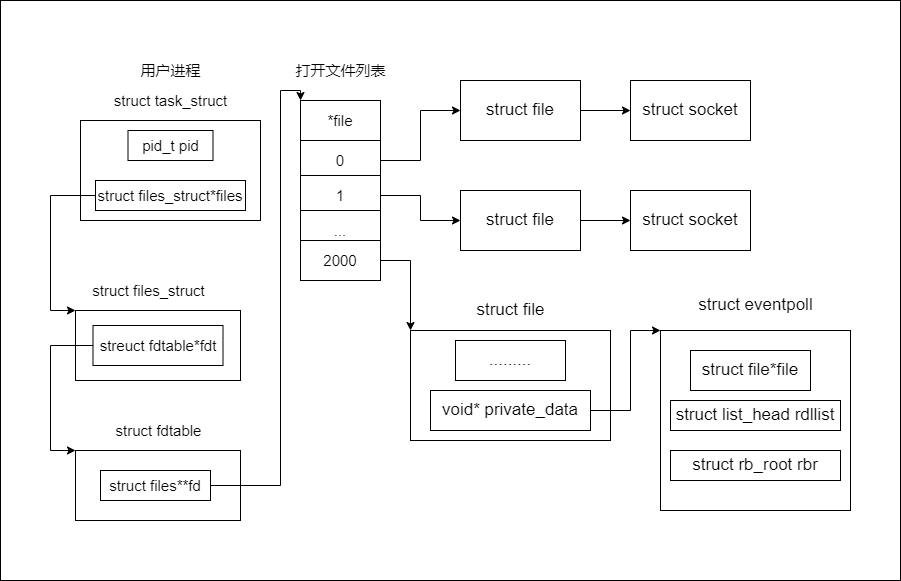

The diagram above was exported from draw.io. Its source (the exported page's mxGraphModel, read from the mxfile embedded in the PNG):
<mxGraphModel dx="920" dy="1480" grid="1" gridSize="10" guides="1" tooltips="1" connect="1" arrows="1" fold="1" page="1" pageScale="1" pageWidth="827" pageHeight="1169" math="0" shadow="0">
  <root>
    <mxCell id="0" />
    <mxCell id="1" parent="0" />
    <mxCell id="h5Zcf0ML-fUwr1dJ2mtp-84" value="" style="rounded=0;whiteSpace=wrap;html=1;fontSize=17;" vertex="1" parent="1">
      <mxGeometry x="60" y="110" width="900" height="580" as="geometry" />
    </mxCell>
    <mxCell id="h5Zcf0ML-fUwr1dJ2mtp-2" value="" style="rounded=0;whiteSpace=wrap;html=1;" vertex="1" parent="1">
      <mxGeometry x="140" y="230" width="180" height="100" as="geometry" />
    </mxCell>
    <mxCell id="h5Zcf0ML-fUwr1dJ2mtp-3" value="&lt;font style=&quot;font-size: 15px&quot;&gt;用户进程&lt;/font&gt;" style="text;html=1;align=center;verticalAlign=middle;resizable=0;points=[];autosize=1;strokeColor=none;fillColor=none;" vertex="1" parent="1">
      <mxGeometry x="190" y="170" width="80" height="20" as="geometry" />
    </mxCell>
    <mxCell id="h5Zcf0ML-fUwr1dJ2mtp-4" value="struct task_struct" style="text;html=1;align=center;verticalAlign=middle;resizable=0;points=[];autosize=1;strokeColor=none;fillColor=none;fontSize=15;" vertex="1" parent="1">
      <mxGeometry x="165" y="200" width="130" height="20" as="geometry" />
    </mxCell>
    <mxCell id="h5Zcf0ML-fUwr1dJ2mtp-5" value="pid_t pid" style="rounded=0;whiteSpace=wrap;html=1;fontSize=15;" vertex="1" parent="1">
      <mxGeometry x="187.5" y="240" width="85" height="30" as="geometry" />
    </mxCell>
    <mxCell id="h5Zcf0ML-fUwr1dJ2mtp-6" style="edgeStyle=orthogonalEdgeStyle;rounded=0;orthogonalLoop=1;jettySize=auto;html=1;entryX=0;entryY=0;entryDx=0;entryDy=0;fontSize=15;" edge="1" parent="1" source="h5Zcf0ML-fUwr1dJ2mtp-7" target="h5Zcf0ML-fUwr1dJ2mtp-8">
      <mxGeometry relative="1" as="geometry">
        <Array as="points">
          <mxPoint x="110" y="305" />
          <mxPoint x="110" y="420" />
        </Array>
      </mxGeometry>
    </mxCell>
    <mxCell id="h5Zcf0ML-fUwr1dJ2mtp-7" value="struct files_struct*files" style="rounded=0;whiteSpace=wrap;html=1;fontSize=15;" vertex="1" parent="1">
      <mxGeometry x="155" y="290" width="150" height="30" as="geometry" />
    </mxCell>
    <mxCell id="h5Zcf0ML-fUwr1dJ2mtp-8" value="" style="rounded=0;whiteSpace=wrap;html=1;fontSize=15;" vertex="1" parent="1">
      <mxGeometry x="135" y="420" width="165" height="70" as="geometry" />
    </mxCell>
    <mxCell id="h5Zcf0ML-fUwr1dJ2mtp-9" value="struct files_struct" style="text;html=1;align=center;verticalAlign=middle;resizable=0;points=[];autosize=1;strokeColor=none;fillColor=none;fontSize=15;" vertex="1" parent="1">
      <mxGeometry x="142.5" y="390" width="130" height="20" as="geometry" />
    </mxCell>
    <mxCell id="h5Zcf0ML-fUwr1dJ2mtp-10" style="edgeStyle=orthogonalEdgeStyle;rounded=0;orthogonalLoop=1;jettySize=auto;html=1;entryX=0;entryY=0;entryDx=0;entryDy=0;fontSize=15;" edge="1" parent="1" source="h5Zcf0ML-fUwr1dJ2mtp-11" target="h5Zcf0ML-fUwr1dJ2mtp-12">
      <mxGeometry relative="1" as="geometry">
        <Array as="points">
          <mxPoint x="110" y="455" />
          <mxPoint x="110" y="560" />
        </Array>
      </mxGeometry>
    </mxCell>
    <mxCell id="h5Zcf0ML-fUwr1dJ2mtp-11" value="streuct fdtable*fdt" style="rounded=0;whiteSpace=wrap;html=1;fontSize=15;" vertex="1" parent="1">
      <mxGeometry x="152.5" y="435" width="130" height="40" as="geometry" />
    </mxCell>
    <mxCell id="h5Zcf0ML-fUwr1dJ2mtp-12" value="" style="rounded=0;whiteSpace=wrap;html=1;fontSize=15;" vertex="1" parent="1">
      <mxGeometry x="135" y="560" width="165" height="70" as="geometry" />
    </mxCell>
    <mxCell id="h5Zcf0ML-fUwr1dJ2mtp-13" style="edgeStyle=orthogonalEdgeStyle;rounded=0;orthogonalLoop=1;jettySize=auto;html=1;entryX=0;entryY=0;entryDx=0;entryDy=0;fontSize=15;" edge="1" parent="1" source="h5Zcf0ML-fUwr1dJ2mtp-14" target="h5Zcf0ML-fUwr1dJ2mtp-16">
      <mxGeometry relative="1" as="geometry">
        <Array as="points">
          <mxPoint x="340" y="595" />
          <mxPoint x="340" y="200" />
          <mxPoint x="360" y="200" />
        </Array>
      </mxGeometry>
    </mxCell>
    <mxCell id="h5Zcf0ML-fUwr1dJ2mtp-14" value="struct files**fd" style="rounded=0;whiteSpace=wrap;html=1;fontSize=15;" vertex="1" parent="1">
      <mxGeometry x="160" y="580" width="110" height="30" as="geometry" />
    </mxCell>
    <mxCell id="h5Zcf0ML-fUwr1dJ2mtp-15" value="struct fdtable" style="text;html=1;align=center;verticalAlign=middle;resizable=0;points=[];autosize=1;strokeColor=none;fillColor=none;fontSize=15;" vertex="1" parent="1">
      <mxGeometry x="167.5" y="530" width="100" height="20" as="geometry" />
    </mxCell>
    <mxCell id="h5Zcf0ML-fUwr1dJ2mtp-16" value="*file" style="rounded=0;whiteSpace=wrap;html=1;fontSize=15;" vertex="1" parent="1">
      <mxGeometry x="360" y="210" width="80" height="40" as="geometry" />
    </mxCell>
    <mxCell id="h5Zcf0ML-fUwr1dJ2mtp-24" style="edgeStyle=orthogonalEdgeStyle;rounded=0;orthogonalLoop=1;jettySize=auto;html=1;entryX=0;entryY=0.5;entryDx=0;entryDy=0;fontSize=17;" edge="1" parent="1" source="h5Zcf0ML-fUwr1dJ2mtp-17" target="h5Zcf0ML-fUwr1dJ2mtp-22">
      <mxGeometry relative="1" as="geometry" />
    </mxCell>
    <mxCell id="h5Zcf0ML-fUwr1dJ2mtp-17" value="0" style="rounded=0;whiteSpace=wrap;html=1;fontSize=15;" vertex="1" parent="1">
      <mxGeometry x="360" y="250" width="80" height="40" as="geometry" />
    </mxCell>
    <mxCell id="h5Zcf0ML-fUwr1dJ2mtp-25" style="edgeStyle=orthogonalEdgeStyle;rounded=0;orthogonalLoop=1;jettySize=auto;html=1;entryX=0;entryY=0.5;entryDx=0;entryDy=0;fontSize=17;" edge="1" parent="1" source="h5Zcf0ML-fUwr1dJ2mtp-18" target="h5Zcf0ML-fUwr1dJ2mtp-23">
      <mxGeometry relative="1" as="geometry" />
    </mxCell>
    <mxCell id="h5Zcf0ML-fUwr1dJ2mtp-18" value="1" style="rounded=0;whiteSpace=wrap;html=1;fontSize=15;" vertex="1" parent="1">
      <mxGeometry x="360" y="285" width="80" height="40" as="geometry" />
    </mxCell>
    <mxCell id="h5Zcf0ML-fUwr1dJ2mtp-19" value="..." style="rounded=0;whiteSpace=wrap;html=1;fontSize=15;" vertex="1" parent="1">
      <mxGeometry x="360" y="320" width="80" height="40" as="geometry" />
    </mxCell>
    <mxCell id="h5Zcf0ML-fUwr1dJ2mtp-83" style="edgeStyle=orthogonalEdgeStyle;rounded=0;orthogonalLoop=1;jettySize=auto;html=1;entryX=0;entryY=0;entryDx=0;entryDy=0;fontSize=17;" edge="1" parent="1" source="h5Zcf0ML-fUwr1dJ2mtp-20" target="h5Zcf0ML-fUwr1dJ2mtp-30">
      <mxGeometry relative="1" as="geometry" />
    </mxCell>
    <mxCell id="h5Zcf0ML-fUwr1dJ2mtp-20" value="2000" style="rounded=0;whiteSpace=wrap;html=1;fontSize=15;" vertex="1" parent="1">
      <mxGeometry x="360" y="350" width="80" height="40" as="geometry" />
    </mxCell>
    <mxCell id="h5Zcf0ML-fUwr1dJ2mtp-21" value="打开文件列表" style="text;html=1;align=center;verticalAlign=middle;resizable=0;points=[];autosize=1;strokeColor=none;fillColor=none;fontSize=15;" vertex="1" parent="1">
      <mxGeometry x="345" y="170" width="110" height="20" as="geometry" />
    </mxCell>
    <mxCell id="h5Zcf0ML-fUwr1dJ2mtp-28" style="edgeStyle=orthogonalEdgeStyle;rounded=0;orthogonalLoop=1;jettySize=auto;html=1;entryX=0;entryY=0.5;entryDx=0;entryDy=0;fontSize=17;" edge="1" parent="1" source="h5Zcf0ML-fUwr1dJ2mtp-22" target="h5Zcf0ML-fUwr1dJ2mtp-26">
      <mxGeometry relative="1" as="geometry" />
    </mxCell>
    <mxCell id="h5Zcf0ML-fUwr1dJ2mtp-22" value="&lt;font style=&quot;font-size: 17px&quot;&gt;struct file&lt;/font&gt;" style="rounded=0;whiteSpace=wrap;html=1;" vertex="1" parent="1">
      <mxGeometry x="520" y="190" width="120" height="60" as="geometry" />
    </mxCell>
    <mxCell id="h5Zcf0ML-fUwr1dJ2mtp-29" style="edgeStyle=orthogonalEdgeStyle;rounded=0;orthogonalLoop=1;jettySize=auto;html=1;entryX=0;entryY=0.5;entryDx=0;entryDy=0;fontSize=17;" edge="1" parent="1" source="h5Zcf0ML-fUwr1dJ2mtp-23" target="h5Zcf0ML-fUwr1dJ2mtp-27">
      <mxGeometry relative="1" as="geometry" />
    </mxCell>
    <mxCell id="h5Zcf0ML-fUwr1dJ2mtp-23" value="&lt;font style=&quot;font-size: 17px&quot;&gt;struct file&lt;/font&gt;" style="rounded=0;whiteSpace=wrap;html=1;" vertex="1" parent="1">
      <mxGeometry x="520" y="300" width="120" height="60" as="geometry" />
    </mxCell>
    <mxCell id="h5Zcf0ML-fUwr1dJ2mtp-26" value="&lt;font style=&quot;font-size: 17px&quot;&gt;struct socket&lt;/font&gt;" style="rounded=0;whiteSpace=wrap;html=1;" vertex="1" parent="1">
      <mxGeometry x="690" y="190" width="120" height="60" as="geometry" />
    </mxCell>
    <mxCell id="h5Zcf0ML-fUwr1dJ2mtp-27" value="&lt;font style=&quot;font-size: 17px&quot;&gt;struct socket&lt;/font&gt;" style="rounded=0;whiteSpace=wrap;html=1;" vertex="1" parent="1">
      <mxGeometry x="690" y="300" width="120" height="60" as="geometry" />
    </mxCell>
    <mxCell id="h5Zcf0ML-fUwr1dJ2mtp-30" value="" style="rounded=0;whiteSpace=wrap;html=1;fontSize=17;" vertex="1" parent="1">
      <mxGeometry x="470" y="440" width="200" height="110" as="geometry" />
    </mxCell>
    <mxCell id="h5Zcf0ML-fUwr1dJ2mtp-31" value="struct file" style="text;html=1;align=center;verticalAlign=middle;resizable=0;points=[];autosize=1;strokeColor=none;fillColor=none;fontSize=17;" vertex="1" parent="1">
      <mxGeometry x="530" y="405" width="80" height="30" as="geometry" />
    </mxCell>
    <mxCell id="h5Zcf0ML-fUwr1dJ2mtp-32" value="........." style="rounded=0;whiteSpace=wrap;html=1;fontSize=17;" vertex="1" parent="1">
      <mxGeometry x="515" y="450" width="110" height="40" as="geometry" />
    </mxCell>
    <mxCell id="h5Zcf0ML-fUwr1dJ2mtp-80" style="edgeStyle=orthogonalEdgeStyle;rounded=0;orthogonalLoop=1;jettySize=auto;html=1;entryX=0;entryY=0;entryDx=0;entryDy=0;fontSize=17;" edge="1" parent="1" source="h5Zcf0ML-fUwr1dJ2mtp-33" target="h5Zcf0ML-fUwr1dJ2mtp-77">
      <mxGeometry relative="1" as="geometry">
        <Array as="points">
          <mxPoint x="690" y="520" />
          <mxPoint x="690" y="440" />
        </Array>
      </mxGeometry>
    </mxCell>
    <mxCell id="h5Zcf0ML-fUwr1dJ2mtp-33" value="void* private_data" style="rounded=0;whiteSpace=wrap;html=1;fontSize=17;" vertex="1" parent="1">
      <mxGeometry x="490" y="500" width="160" height="40" as="geometry" />
    </mxCell>
    <mxCell id="h5Zcf0ML-fUwr1dJ2mtp-77" value="" style="rounded=0;whiteSpace=wrap;html=1;fontSize=17;" vertex="1" parent="1">
      <mxGeometry x="720" y="440" width="190" height="180" as="geometry" />
    </mxCell>
    <mxCell id="h5Zcf0ML-fUwr1dJ2mtp-78" value="struct eventpoll" style="text;html=1;align=center;verticalAlign=middle;resizable=0;points=[];autosize=1;strokeColor=none;fillColor=none;fontSize=17;" vertex="1" parent="1">
      <mxGeometry x="750" y="400" width="130" height="30" as="geometry" />
    </mxCell>
    <mxCell id="h5Zcf0ML-fUwr1dJ2mtp-79" value="struct file*file" style="rounded=0;whiteSpace=wrap;html=1;fontSize=17;" vertex="1" parent="1">
      <mxGeometry x="750" y="460" width="120" height="40" as="geometry" />
    </mxCell>
    <mxCell id="h5Zcf0ML-fUwr1dJ2mtp-81" value="struct list_head rdllist" style="rounded=0;whiteSpace=wrap;html=1;fontSize=17;" vertex="1" parent="1">
      <mxGeometry x="730" y="510" width="170" height="30" as="geometry" />
    </mxCell>
    <mxCell id="h5Zcf0ML-fUwr1dJ2mtp-82" value="struct rb_root rbr" style="rounded=0;whiteSpace=wrap;html=1;fontSize=17;" vertex="1" parent="1">
      <mxGeometry x="730" y="560" width="170" height="30" as="geometry" />
    </mxCell>
  </root>
</mxGraphModel>